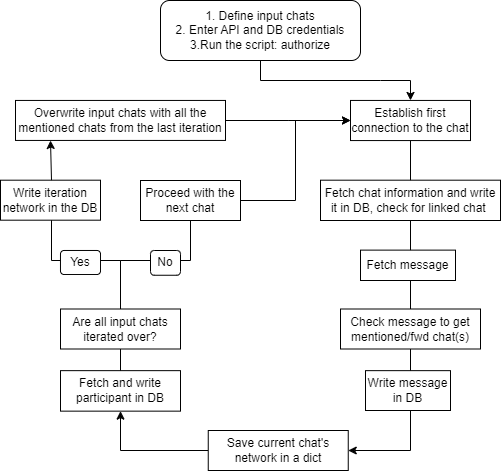

The diagram above was exported from draw.io. Its source (the exported page's mxGraphModel, read from the mxfile embedded in the PNG):
<mxGraphModel dx="2100" dy="1148" grid="1" gridSize="10" guides="1" tooltips="1" connect="1" arrows="1" fold="1" page="1" pageScale="1" pageWidth="1169" pageHeight="827" background="none" math="0" shadow="0">
  <root>
    <mxCell id="0" />
    <mxCell id="1" parent="0" />
    <mxCell id="55vsfcZ3p9WjfMHa3W4H-13" value="Establish first connection to the chat" style="rounded=0;whiteSpace=wrap;html=1;" vertex="1" parent="1">
      <mxGeometry x="640" y="249.94" width="120" height="40.12" as="geometry" />
    </mxCell>
    <mxCell id="55vsfcZ3p9WjfMHa3W4H-41" value="" style="edgeStyle=orthogonalEdgeStyle;rounded=0;orthogonalLoop=1;jettySize=auto;html=1;entryX=1;entryY=0.5;entryDx=0;entryDy=0;exitX=0.5;exitY=1;exitDx=0;exitDy=0;" edge="1" parent="1" source="55vsfcZ3p9WjfMHa3W4H-13" target="55vsfcZ3p9WjfMHa3W4H-21">
      <mxGeometry relative="1" as="geometry">
        <mxPoint x="700" y="520" as="targetPoint" />
        <Array as="points">
          <mxPoint x="700" y="600" />
        </Array>
      </mxGeometry>
    </mxCell>
    <mxCell id="55vsfcZ3p9WjfMHa3W4H-15" value="Fetch&amp;nbsp;chat information and write it in DB, check for linked chat&amp;nbsp;" style="rounded=0;whiteSpace=wrap;html=1;" vertex="1" parent="1">
      <mxGeometry x="610" y="329.69" width="180" height="40.31" as="geometry" />
    </mxCell>
    <mxCell id="55vsfcZ3p9WjfMHa3W4H-16" value="Fetch message" style="rounded=0;whiteSpace=wrap;html=1;" vertex="1" parent="1">
      <mxGeometry x="650" y="399.62" width="95" height="30.38" as="geometry" />
    </mxCell>
    <mxCell id="55vsfcZ3p9WjfMHa3W4H-17" value="Check message to get mentioned/fwd chat(s)" style="rounded=0;whiteSpace=wrap;html=1;" vertex="1" parent="1">
      <mxGeometry x="630" y="458.5" width="140" height="40" as="geometry" />
    </mxCell>
    <mxCell id="55vsfcZ3p9WjfMHa3W4H-18" value="Write message in DB" style="rounded=0;whiteSpace=wrap;html=1;" vertex="1" parent="1">
      <mxGeometry x="655" y="520.15" width="85" height="39.85" as="geometry" />
    </mxCell>
    <mxCell id="55vsfcZ3p9WjfMHa3W4H-19" value="Fetch and write participant in DB" style="rounded=0;whiteSpace=wrap;html=1;" vertex="1" parent="1">
      <mxGeometry x="350" y="520.15" width="120" height="40.5" as="geometry" />
    </mxCell>
    <mxCell id="55vsfcZ3p9WjfMHa3W4H-44" style="edgeStyle=orthogonalEdgeStyle;rounded=0;orthogonalLoop=1;jettySize=auto;html=1;exitX=0;exitY=0.5;exitDx=0;exitDy=0;entryX=0.5;entryY=1;entryDx=0;entryDy=0;" edge="1" parent="1" source="55vsfcZ3p9WjfMHa3W4H-21" target="55vsfcZ3p9WjfMHa3W4H-19">
      <mxGeometry relative="1" as="geometry" />
    </mxCell>
    <mxCell id="55vsfcZ3p9WjfMHa3W4H-21" value="Save current chat's network in a dict" style="rounded=0;whiteSpace=wrap;html=1;" vertex="1" parent="1">
      <mxGeometry x="497.75" y="580" width="140" height="40" as="geometry" />
    </mxCell>
    <mxCell id="55vsfcZ3p9WjfMHa3W4H-31" style="edgeStyle=orthogonalEdgeStyle;rounded=0;orthogonalLoop=1;jettySize=auto;html=1;" edge="1" parent="1" source="55vsfcZ3p9WjfMHa3W4H-22">
      <mxGeometry relative="1" as="geometry">
        <mxPoint x="530" y="350" as="targetPoint" />
        <Array as="points">
          <mxPoint x="410" y="410" />
          <mxPoint x="480" y="410" />
        </Array>
      </mxGeometry>
    </mxCell>
    <mxCell id="55vsfcZ3p9WjfMHa3W4H-32" style="edgeStyle=orthogonalEdgeStyle;rounded=0;orthogonalLoop=1;jettySize=auto;html=1;exitX=0.5;exitY=0;exitDx=0;exitDy=0;" edge="1" parent="1" source="55vsfcZ3p9WjfMHa3W4H-19">
      <mxGeometry relative="1" as="geometry">
        <mxPoint x="340" y="290" as="targetPoint" />
        <Array as="points">
          <mxPoint x="410" y="410" />
          <mxPoint x="341" y="410" />
          <mxPoint x="341" y="330" />
          <mxPoint x="340" y="330" />
        </Array>
      </mxGeometry>
    </mxCell>
    <mxCell id="55vsfcZ3p9WjfMHa3W4H-22" value="Are all input chats iterated over?" style="rounded=0;whiteSpace=wrap;html=1;" vertex="1" parent="1">
      <mxGeometry x="350" y="458.5" width="120" height="40" as="geometry" />
    </mxCell>
    <mxCell id="55vsfcZ3p9WjfMHa3W4H-23" value="No" style="rounded=1;whiteSpace=wrap;html=1;" vertex="1" parent="1">
      <mxGeometry x="440" y="400" width="30" height="24.75" as="geometry" />
    </mxCell>
    <mxCell id="55vsfcZ3p9WjfMHa3W4H-24" value="Yes" style="rounded=1;whiteSpace=wrap;html=1;" vertex="1" parent="1">
      <mxGeometry x="350" y="400" width="40" height="24" as="geometry" />
    </mxCell>
    <mxCell id="55vsfcZ3p9WjfMHa3W4H-37" style="edgeStyle=orthogonalEdgeStyle;rounded=0;orthogonalLoop=1;jettySize=auto;html=1;entryX=0;entryY=0.5;entryDx=0;entryDy=0;" edge="1" parent="1" source="55vsfcZ3p9WjfMHa3W4H-25" target="55vsfcZ3p9WjfMHa3W4H-13">
      <mxGeometry relative="1" as="geometry" />
    </mxCell>
    <mxCell id="55vsfcZ3p9WjfMHa3W4H-25" value="Proceed with the next chat" style="rounded=0;whiteSpace=wrap;html=1;" vertex="1" parent="1">
      <mxGeometry x="430" y="330" width="100" height="40" as="geometry" />
    </mxCell>
    <mxCell id="55vsfcZ3p9WjfMHa3W4H-26" value="Write iteration network in the DB" style="rounded=0;whiteSpace=wrap;html=1;" vertex="1" parent="1">
      <mxGeometry x="290" y="329.69" width="100" height="40" as="geometry" />
    </mxCell>
    <mxCell id="55vsfcZ3p9WjfMHa3W4H-47" style="edgeStyle=orthogonalEdgeStyle;rounded=0;orthogonalLoop=1;jettySize=auto;html=1;" edge="1" parent="1" source="55vsfcZ3p9WjfMHa3W4H-27">
      <mxGeometry relative="1" as="geometry">
        <mxPoint x="640" y="270" as="targetPoint" />
      </mxGeometry>
    </mxCell>
    <mxCell id="55vsfcZ3p9WjfMHa3W4H-27" value="Overwrite input chats with all the mentioned chats from the last iteration" style="rounded=0;whiteSpace=wrap;html=1;" vertex="1" parent="1">
      <mxGeometry x="305" y="249.94" width="210" height="40" as="geometry" />
    </mxCell>
    <mxCell id="55vsfcZ3p9WjfMHa3W4H-52" style="edgeStyle=orthogonalEdgeStyle;rounded=0;orthogonalLoop=1;jettySize=auto;html=1;entryX=0.5;entryY=0;entryDx=0;entryDy=0;" edge="1" parent="1" source="55vsfcZ3p9WjfMHa3W4H-51" target="55vsfcZ3p9WjfMHa3W4H-13">
      <mxGeometry relative="1" as="geometry" />
    </mxCell>
    <mxCell id="55vsfcZ3p9WjfMHa3W4H-51" value="1. Define input chats&lt;br style=&quot;border-color: var(--border-color);&quot;&gt;2. Enter API and DB credentials&lt;br style=&quot;border-color: var(--border-color);&quot;&gt;3.Run the script: authorize" style="rounded=1;whiteSpace=wrap;html=1;" vertex="1" parent="1">
      <mxGeometry x="450" y="150" width="200" height="60" as="geometry" />
    </mxCell>
  </root>
</mxGraphModel>